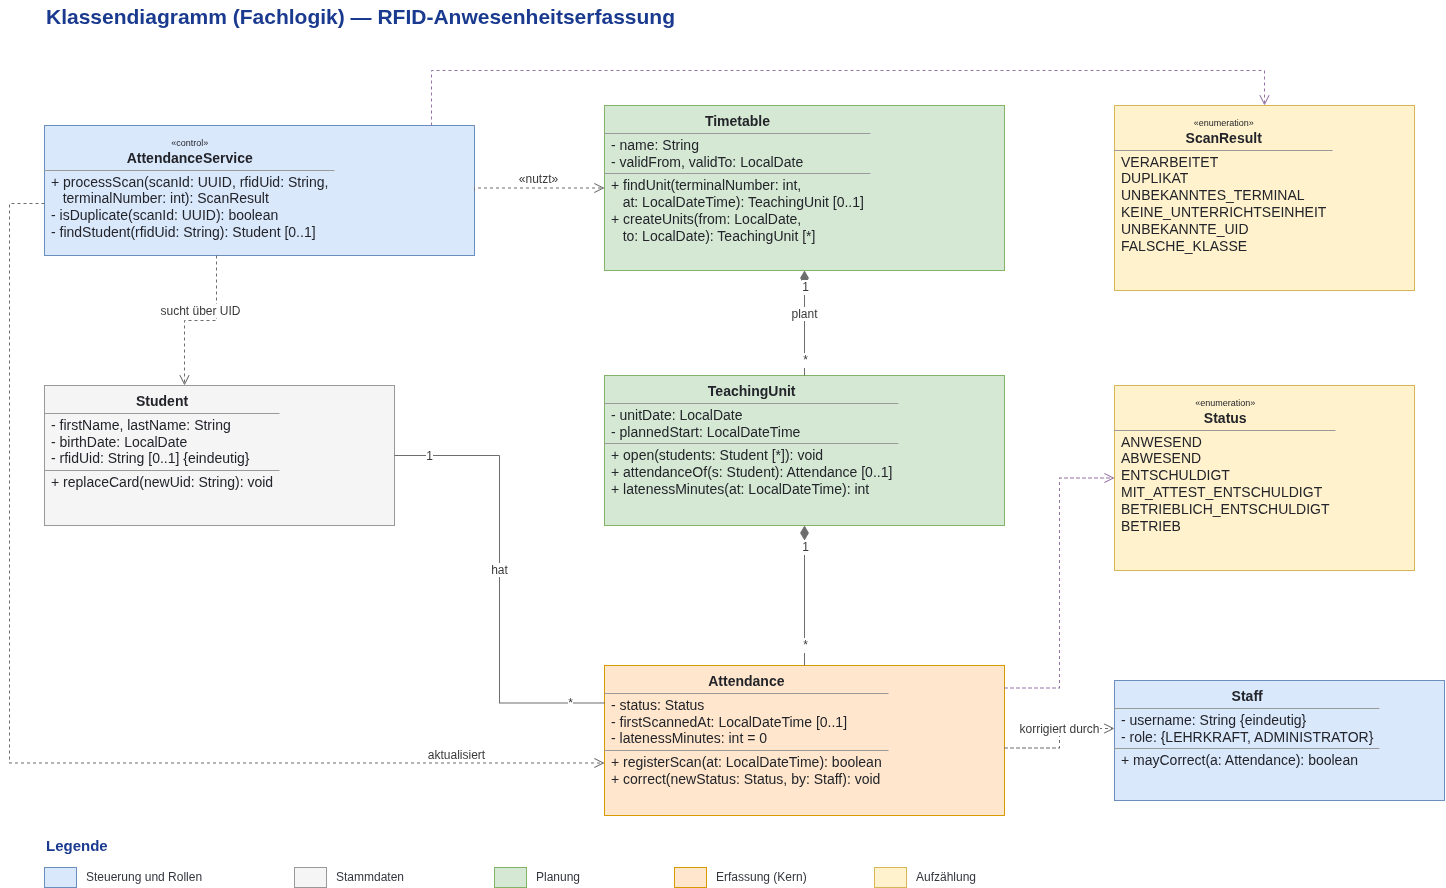

The diagram above was exported from draw.io. Its source (the exported page's mxGraphModel, read from the mxfile embedded in the PNG):
<mxGraphModel dx="2101" dy="977" grid="0" gridSize="10" guides="1" tooltips="1" connect="1" arrows="1" fold="1" page="1" pageScale="1" pageWidth="1654" pageHeight="1169" math="0" shadow="0">
  <root>
    <mxCell id="0" />
    <mxCell id="1" parent="0" />
    <mxCell id="t1" parent="1" style="text;html=1;strokeColor=none;fillColor=none;align=left;verticalAlign=middle;fontSize=21;fontColor=#1A3A8F;fontStyle=1;" value="Klassendiagramm (Fachlogik) — RFID-Anwesenheitserfassung" vertex="1">
      <mxGeometry height="32" width="950" x="60" y="25" as="geometry" />
    </mxCell>
    <mxCell id="service" parent="1" style="rounded=0;whiteSpace=wrap;html=1;fillColor=#DAE8FC;strokeColor=#6C8EBF;align=left;verticalAlign=top;spacing=0;spacingTop=0;fontSize=14;fontColor=#22242A;" value="&lt;div style='text-align:center;padding:3px 0'&gt;&lt;font style='font-size:9px'&gt;&amp;#171;control&amp;#187;&lt;/font&gt;&lt;br&gt;&lt;b&gt;AttendanceService&lt;/b&gt;&lt;/div&gt;&lt;hr size='1' style='margin:0'&gt;&lt;div style='padding:3px 7px'&gt;+ processScan(scanId: UUID, rfidUid: String,&lt;br&gt;&amp;#160;&amp;#160;&amp;#160;terminalNumber: int): ScanResult&lt;br&gt;- isDuplicate(scanId: UUID): boolean&lt;br&gt;- findStudent(rfidUid: String): Student [0..1]&lt;/div&gt;" vertex="1">
      <mxGeometry height="130" width="430" x="60" y="150" as="geometry" />
    </mxCell>
    <mxCell id="plan" parent="1" style="rounded=0;whiteSpace=wrap;html=1;fillColor=#D5E8D4;strokeColor=#82B366;align=left;verticalAlign=top;spacing=0;spacingTop=0;fontSize=14;fontColor=#22242A;" value="&lt;div style='text-align:center;padding:3px 0'&gt;&lt;b&gt;Timetable&lt;/b&gt;&lt;/div&gt;&lt;hr size='1' style='margin:0'&gt;&lt;div style='padding:3px 7px'&gt;- name: String&lt;br&gt;- validFrom, validTo: LocalDate&lt;/div&gt;&lt;hr size='1' style='margin:0'&gt;&lt;div style='padding:3px 7px'&gt;+ findUnit(terminalNumber: int,&lt;br&gt;&amp;#160;&amp;#160;&amp;#160;at: LocalDateTime): TeachingUnit [0..1]&lt;br&gt;+ createUnits(from: LocalDate,&lt;br&gt;&amp;#160;&amp;#160;&amp;#160;to: LocalDate): TeachingUnit [*]&lt;/div&gt;" vertex="1">
      <mxGeometry height="165" width="400" x="620" y="130" as="geometry" />
    </mxCell>
    <mxCell id="einheit" parent="1" style="rounded=0;whiteSpace=wrap;html=1;fillColor=#D5E8D4;strokeColor=#82B366;align=left;verticalAlign=top;spacing=0;spacingTop=0;fontSize=14;fontColor=#22242A;" value="&lt;div style='text-align:center;padding:3px 0'&gt;&lt;b&gt;TeachingUnit&lt;/b&gt;&lt;/div&gt;&lt;hr size='1' style='margin:0'&gt;&lt;div style='padding:3px 7px'&gt;- unitDate: LocalDate&lt;br&gt;- plannedStart: LocalDateTime&lt;/div&gt;&lt;hr size='1' style='margin:0'&gt;&lt;div style='padding:3px 7px'&gt;+ open(students: Student [*]): void&lt;br&gt;+ attendanceOf(s: Student): Attendance [0..1]&lt;br&gt;+ latenessMinutes(at: LocalDateTime): int&lt;/div&gt;" vertex="1">
      <mxGeometry height="150" width="400" x="620" y="400" as="geometry" />
    </mxCell>
    <mxCell id="schueler" parent="1" style="rounded=0;whiteSpace=wrap;html=1;fillColor=#F5F5F5;strokeColor=#999999;align=left;verticalAlign=top;spacing=0;spacingTop=0;fontSize=14;fontColor=#22242A;" value="&lt;div style='text-align:center;padding:3px 0'&gt;&lt;b&gt;Student&lt;/b&gt;&lt;/div&gt;&lt;hr size='1' style='margin:0'&gt;&lt;div style='padding:3px 7px'&gt;- firstName, lastName: String&lt;br&gt;- birthDate: LocalDate&lt;br&gt;- rfidUid: String [0..1] {eindeutig}&lt;/div&gt;&lt;hr size='1' style='margin:0'&gt;&lt;div style='padding:3px 7px'&gt;+ replaceCard(newUid: String): void&lt;/div&gt;" vertex="1">
      <mxGeometry height="140" width="350" x="60" y="410" as="geometry" />
    </mxCell>
    <mxCell id="anwesenheit" parent="1" style="rounded=0;whiteSpace=wrap;html=1;fillColor=#FFE6CC;strokeColor=#D79B00;align=left;verticalAlign=top;spacing=0;spacingTop=0;fontSize=14;fontColor=#22242A;" value="&lt;div style='text-align:center;padding:3px 0'&gt;&lt;b&gt;Attendance&lt;/b&gt;&lt;/div&gt;&lt;hr size='1' style='margin:0'&gt;&lt;div style='padding:3px 7px'&gt;- status: Status&lt;br&gt;- firstScannedAt: LocalDateTime [0..1]&lt;br&gt;- latenessMinutes: int = 0&lt;/div&gt;&lt;hr size='1' style='margin:0'&gt;&lt;div style='padding:3px 7px'&gt;+ registerScan(at: LocalDateTime): boolean&lt;br&gt;+ correct(newStatus: Status, by: Staff): void&lt;/div&gt;" vertex="1">
      <mxGeometry height="150" width="400" x="620" y="690" as="geometry" />
    </mxCell>
    <mxCell id="personal" parent="1" style="rounded=0;whiteSpace=wrap;html=1;fillColor=#DAE8FC;strokeColor=#6C8EBF;align=left;verticalAlign=top;spacing=0;spacingTop=0;fontSize=14;fontColor=#22242A;" value="&lt;div style='text-align:center;padding:3px 0'&gt;&lt;b&gt;Staff&lt;/b&gt;&lt;/div&gt;&lt;hr size='1' style='margin:0'&gt;&lt;div style='padding:3px 7px'&gt;- username: String {eindeutig}&lt;br&gt;- role: {LEHRKRAFT, ADMINISTRATOR}&lt;/div&gt;&lt;hr size='1' style='margin:0'&gt;&lt;div style='padding:3px 7px'&gt;+ mayCorrect(a: Attendance): boolean&lt;/div&gt;" vertex="1">
      <mxGeometry height="120" width="330" x="1130" y="705" as="geometry" />
    </mxCell>
    <mxCell id="ergebnis" parent="1" style="rounded=0;whiteSpace=wrap;html=1;fillColor=#FFF2CC;strokeColor=#D6B656;align=left;verticalAlign=top;spacing=0;spacingTop=0;fontSize=14;fontColor=#22242A;" value="&lt;div style='text-align:center;padding:3px 0'&gt;&lt;font style='font-size:9px'&gt;&amp;#171;enumeration&amp;#187;&lt;/font&gt;&lt;br&gt;&lt;b&gt;ScanResult&lt;/b&gt;&lt;/div&gt;&lt;hr size='1' style='margin:0'&gt;&lt;div style='padding:3px 7px'&gt;VERARBEITET&lt;br&gt;DUPLIKAT&lt;br&gt;UNBEKANNTES_TERMINAL&lt;br&gt;KEINE_UNTERRICHTSEINHEIT&lt;br&gt;UNBEKANNTE_UID&lt;br&gt;FALSCHE_KLASSE&lt;/div&gt;" vertex="1">
      <mxGeometry height="185" width="300" x="1130" y="130" as="geometry" />
    </mxCell>
    <mxCell id="status" parent="1" style="rounded=0;whiteSpace=wrap;html=1;fillColor=#FFF2CC;strokeColor=#D6B656;align=left;verticalAlign=top;spacing=0;spacingTop=0;fontSize=14;fontColor=#22242A;" value="&lt;div style='text-align:center;padding:3px 0'&gt;&lt;font style='font-size:9px'&gt;&amp;#171;enumeration&amp;#187;&lt;/font&gt;&lt;br&gt;&lt;b&gt;Status&lt;/b&gt;&lt;/div&gt;&lt;hr size='1' style='margin:0'&gt;&lt;div style='padding:3px 7px'&gt;ANWESEND&lt;br&gt;ABWESEND&lt;br&gt;ENTSCHULDIGT&lt;br&gt;MIT_ATTEST_ENTSCHULDIGT&lt;br&gt;BETRIEBLICH_ENTSCHULDIGT&lt;br&gt;BETRIEB&lt;/div&gt;" vertex="1">
      <mxGeometry height="185" width="300" x="1130" y="410" as="geometry" />
    </mxCell>
    <mxCell id="e1" edge="1" parent="1" source="service" style="edgeStyle=orthogonalEdgeStyle;rounded=0;html=1;dashed=1;endArrow=open;endSize=8;strokeColor=#6D6D6D;verticalAlign=bottom;fontSize=12;fontColor=#3A3A3A;exitX=1;exitY=0.5;exitDx=0;exitDy=0;entryX=0;entryY=0.5;entryDx=0;entryDy=0;" target="plan" value="&amp;#171;nutzt&amp;#187;">
      <mxGeometry relative="1" as="geometry">
        <Array as="points">
          <mxPoint x="490" y="212.52" />
        </Array>
      </mxGeometry>
    </mxCell>
    <mxCell id="e2" edge="1" parent="1" source="service" style="edgeStyle=orthogonalEdgeStyle;rounded=0;html=1;dashed=1;endArrow=open;endSize=8;strokeColor=#6D6D6D;verticalAlign=bottom;fontSize=12;fontColor=#3A3A3A;exitX=0.4;exitY=1;exitDx=0;exitDy=0;entryX=0.4;entryY=0;entryDx=0;entryDy=0;" target="schueler" value="sucht über UID">
      <mxGeometry relative="1" as="geometry" />
    </mxCell>
    <mxCell id="e3" edge="1" parent="1" source="service" style="edgeStyle=orthogonalEdgeStyle;rounded=0;html=1;dashed=1;endArrow=open;endSize=8;strokeColor=#6D6D6D;fontSize=12;fontColor=#3A3A3A;exitX=0;exitY=0.6;exitDx=0;exitDy=0;entryX=0;entryY=0.65;entryDx=0;entryDy=0;" target="anwesenheit" value="">
      <mxGeometry relative="1" as="geometry">
        <Array as="points">
          <mxPoint x="25" y="228" />
          <mxPoint x="25" y="788" />
        </Array>
      </mxGeometry>
    </mxCell>
    <mxCell id="e3l" connectable="0" parent="e3" style="edgeLabel;html=1;align=center;verticalAlign=bottom;resizable=0;points=[];fontSize=12;fontColor=#3A3A3A;" value="aktualisiert" vertex="1">
      <mxGeometry relative="1" x="0.75" as="geometry">
        <mxPoint as="offset" />
      </mxGeometry>
    </mxCell>
    <mxCell id="k1" edge="1" parent="1" source="plan" style="edgeStyle=orthogonalEdgeStyle;rounded=0;html=1;endArrow=none;startArrow=diamondThin;startFill=1;startSize=12;strokeColor=#6D6D6D;verticalAlign=bottom;fontSize=12;fontColor=#3A3A3A;exitX=0.5;exitY=1;exitDx=0;exitDy=0;entryX=0.5;entryY=0;entryDx=0;entryDy=0;" target="einheit" value="plant">
      <mxGeometry relative="1" as="geometry" />
    </mxCell>
    <mxCell id="k1a" connectable="0" parent="k1" style="edgeLabel;html=1;align=center;verticalAlign=middle;resizable=0;points=[];fontSize=12;fontColor=#3A3A3A;" value="1" vertex="1">
      <mxGeometry relative="1" x="-0.7" as="geometry">
        <mxPoint as="offset" />
      </mxGeometry>
    </mxCell>
    <mxCell id="k1b" connectable="0" parent="k1" style="edgeLabel;html=1;align=center;verticalAlign=middle;resizable=0;points=[];fontSize=12;fontColor=#3A3A3A;" value="*" vertex="1">
      <mxGeometry relative="1" x="0.7" as="geometry">
        <mxPoint as="offset" />
      </mxGeometry>
    </mxCell>
    <mxCell id="k2" edge="1" parent="1" source="einheit" style="edgeStyle=orthogonalEdgeStyle;rounded=0;html=1;endArrow=none;startArrow=diamondThin;startFill=1;startSize=12;strokeColor=#6D6D6D;verticalAlign=bottom;fontSize=12;fontColor=#3A3A3A;exitX=0.5;exitY=1;exitDx=0;exitDy=0;entryX=0.5;entryY=0;entryDx=0;entryDy=0;" target="anwesenheit" value="">
      <mxGeometry relative="1" as="geometry" />
    </mxCell>
    <mxCell id="k2a" connectable="0" parent="k2" style="edgeLabel;html=1;align=center;verticalAlign=middle;resizable=0;points=[];fontSize=12;fontColor=#3A3A3A;" value="1" vertex="1">
      <mxGeometry relative="1" x="-0.7" as="geometry">
        <mxPoint as="offset" />
      </mxGeometry>
    </mxCell>
    <mxCell id="k2b" connectable="0" parent="k2" style="edgeLabel;html=1;align=center;verticalAlign=middle;resizable=0;points=[];fontSize=12;fontColor=#3A3A3A;" value="*" vertex="1">
      <mxGeometry relative="1" x="0.7" as="geometry">
        <mxPoint as="offset" />
      </mxGeometry>
    </mxCell>
    <mxCell id="a1" edge="1" parent="1" source="schueler" style="edgeStyle=orthogonalEdgeStyle;rounded=0;html=1;endArrow=none;strokeColor=#6D6D6D;verticalAlign=bottom;fontSize=12;fontColor=#3A3A3A;exitX=1;exitY=0.5;exitDx=0;exitDy=0;entryX=0;entryY=0.25;entryDx=0;entryDy=0;" target="anwesenheit" value="hat">
      <mxGeometry relative="1" as="geometry">
        <Array as="points">
          <mxPoint x="515" y="480" />
          <mxPoint x="515" y="727" />
        </Array>
      </mxGeometry>
    </mxCell>
    <mxCell id="a1a" connectable="0" parent="a1" style="edgeLabel;html=1;align=center;verticalAlign=middle;resizable=0;points=[];fontSize=12;fontColor=#3A3A3A;" value="1" vertex="1">
      <mxGeometry relative="1" x="-0.85" as="geometry">
        <mxPoint as="offset" />
      </mxGeometry>
    </mxCell>
    <mxCell id="a1b" connectable="0" parent="a1" style="edgeLabel;html=1;align=center;verticalAlign=middle;resizable=0;points=[];fontSize=12;fontColor=#3A3A3A;" value="*" vertex="1">
      <mxGeometry relative="1" x="0.85" as="geometry">
        <mxPoint as="offset" />
      </mxGeometry>
    </mxCell>
    <mxCell id="e4" edge="1" parent="1" source="anwesenheit" style="edgeStyle=orthogonalEdgeStyle;rounded=0;html=1;dashed=1;endArrow=open;endSize=8;strokeColor=#6D6D6D;verticalAlign=bottom;fontSize=12;fontColor=#3A3A3A;exitX=1;exitY=0.55;exitDx=0;exitDy=0;entryX=0;entryY=0.4;entryDx=0;entryDy=0;" target="personal" value="korrigiert durch">
      <mxGeometry relative="1" as="geometry" />
    </mxCell>
    <mxCell id="e5" edge="1" parent="1" source="anwesenheit" style="edgeStyle=orthogonalEdgeStyle;rounded=0;html=1;dashed=1;endArrow=open;endSize=8;strokeColor=#9673A6;fontSize=12;fontColor=#3A3A3A;exitX=1;exitY=0.15;exitDx=0;exitDy=0;entryX=0;entryY=0.5;entryDx=0;entryDy=0;" target="status" value="">
      <mxGeometry relative="1" as="geometry">
        <Array as="points">
          <mxPoint x="1075" y="713" />
          <mxPoint x="1075" y="503" />
        </Array>
      </mxGeometry>
    </mxCell>
    <mxCell id="e6" edge="1" parent="1" source="service" style="edgeStyle=orthogonalEdgeStyle;rounded=0;html=1;dashed=1;endArrow=open;endSize=8;strokeColor=#9673A6;fontSize=12;fontColor=#3A3A3A;exitX=0.9;exitY=0;exitDx=0;exitDy=0;entryX=0.5;entryY=0;entryDx=0;entryDy=0;" target="ergebnis" value="">
      <mxGeometry relative="1" as="geometry">
        <Array as="points">
          <mxPoint x="447" y="95" />
          <mxPoint x="1280" y="95" />
        </Array>
      </mxGeometry>
    </mxCell>
    <mxCell id="lt" parent="1" style="text;html=1;strokeColor=none;fillColor=none;align=left;verticalAlign=middle;fontSize=15;fontColor=#1A3A8F;fontStyle=1;" value="Legende" vertex="1">
      <mxGeometry height="22" width="250" x="60" y="859" as="geometry" />
    </mxCell>
    <mxCell id="lg0" parent="1" style="rounded=0;whiteSpace=wrap;html=1;fillColor=#DAE8FC;strokeColor=#6C8EBF;" value="" vertex="1">
      <mxGeometry height="20" width="32" x="60" y="892" as="geometry" />
    </mxCell>
    <mxCell id="lgt0" parent="1" style="text;html=1;strokeColor=none;fillColor=none;align=left;verticalAlign=middle;fontSize=12;fontColor=#33363D;" value="Steuerung und Rollen" vertex="1">
      <mxGeometry height="20" width="200" x="100" y="892" as="geometry" />
    </mxCell>
    <mxCell id="lg1" parent="1" style="rounded=0;whiteSpace=wrap;html=1;fillColor=#F5F5F5;strokeColor=#999999;" value="" vertex="1">
      <mxGeometry height="20" width="32" x="310" y="892" as="geometry" />
    </mxCell>
    <mxCell id="lgt1" parent="1" style="text;html=1;strokeColor=none;fillColor=none;align=left;verticalAlign=middle;fontSize=12;fontColor=#33363D;" value="Stammdaten" vertex="1">
      <mxGeometry height="20" width="160" x="350" y="892" as="geometry" />
    </mxCell>
    <mxCell id="lg2" parent="1" style="rounded=0;whiteSpace=wrap;html=1;fillColor=#D5E8D4;strokeColor=#82B366;" value="" vertex="1">
      <mxGeometry height="20" width="32" x="510" y="892" as="geometry" />
    </mxCell>
    <mxCell id="lgt2" parent="1" style="text;html=1;strokeColor=none;fillColor=none;align=left;verticalAlign=middle;fontSize=12;fontColor=#33363D;" value="Planung" vertex="1">
      <mxGeometry height="20" width="140" x="550" y="892" as="geometry" />
    </mxCell>
    <mxCell id="lg3" parent="1" style="rounded=0;whiteSpace=wrap;html=1;fillColor=#FFE6CC;strokeColor=#D79B00;" value="" vertex="1">
      <mxGeometry height="20" width="32" x="690" y="892" as="geometry" />
    </mxCell>
    <mxCell id="lgt3" parent="1" style="text;html=1;strokeColor=none;fillColor=none;align=left;verticalAlign=middle;fontSize=12;fontColor=#33363D;" value="Erfassung (Kern)" vertex="1">
      <mxGeometry height="20" width="160" x="730" y="892" as="geometry" />
    </mxCell>
    <mxCell id="lg4" parent="1" style="rounded=0;whiteSpace=wrap;html=1;fillColor=#FFF2CC;strokeColor=#D6B656;" value="" vertex="1">
      <mxGeometry height="20" width="32" x="890" y="892" as="geometry" />
    </mxCell>
    <mxCell id="lgt4" parent="1" style="text;html=1;strokeColor=none;fillColor=none;align=left;verticalAlign=middle;fontSize=12;fontColor=#33363D;" value="Aufzählung" vertex="1">
      <mxGeometry height="20" width="160" x="930" y="892" as="geometry" />
    </mxCell>
  </root>
</mxGraphModel>